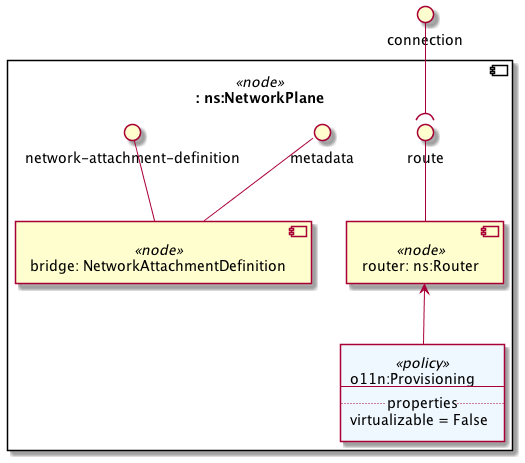

The diagram above was rendered by PlantUML. Its source (embedded in the PNG):
@startuml
skinparam componentStyle uml2
skinparam component {
  backgroundColor<<relationship>> White
}

interface "connection" as substitution_mappings_connection
component ": ns:NetworkPlane" <<node>> as substitution_mappings {
component "router: ns:Router" <<node>> as node_router
interface "route" as node_router_route
node_router_route -- node_router

component "bridge: NetworkAttachmentDefinition" <<node>> as node_bridge
interface "metadata" as node_bridge_metadata
node_bridge_metadata -- node_bridge
interface "network-attachment-definition" as node_bridge_network_attachment_definition
node_bridge_network_attachment_definition -- node_bridge

agent policy_wan <<policy>> #AliceBlue [
o11n:Provisioning
---
.. properties ..
virtualizable = False
]
policy_wan -up-> node_router
}
substitution_mappings_connection --( node_router_route
@enduml